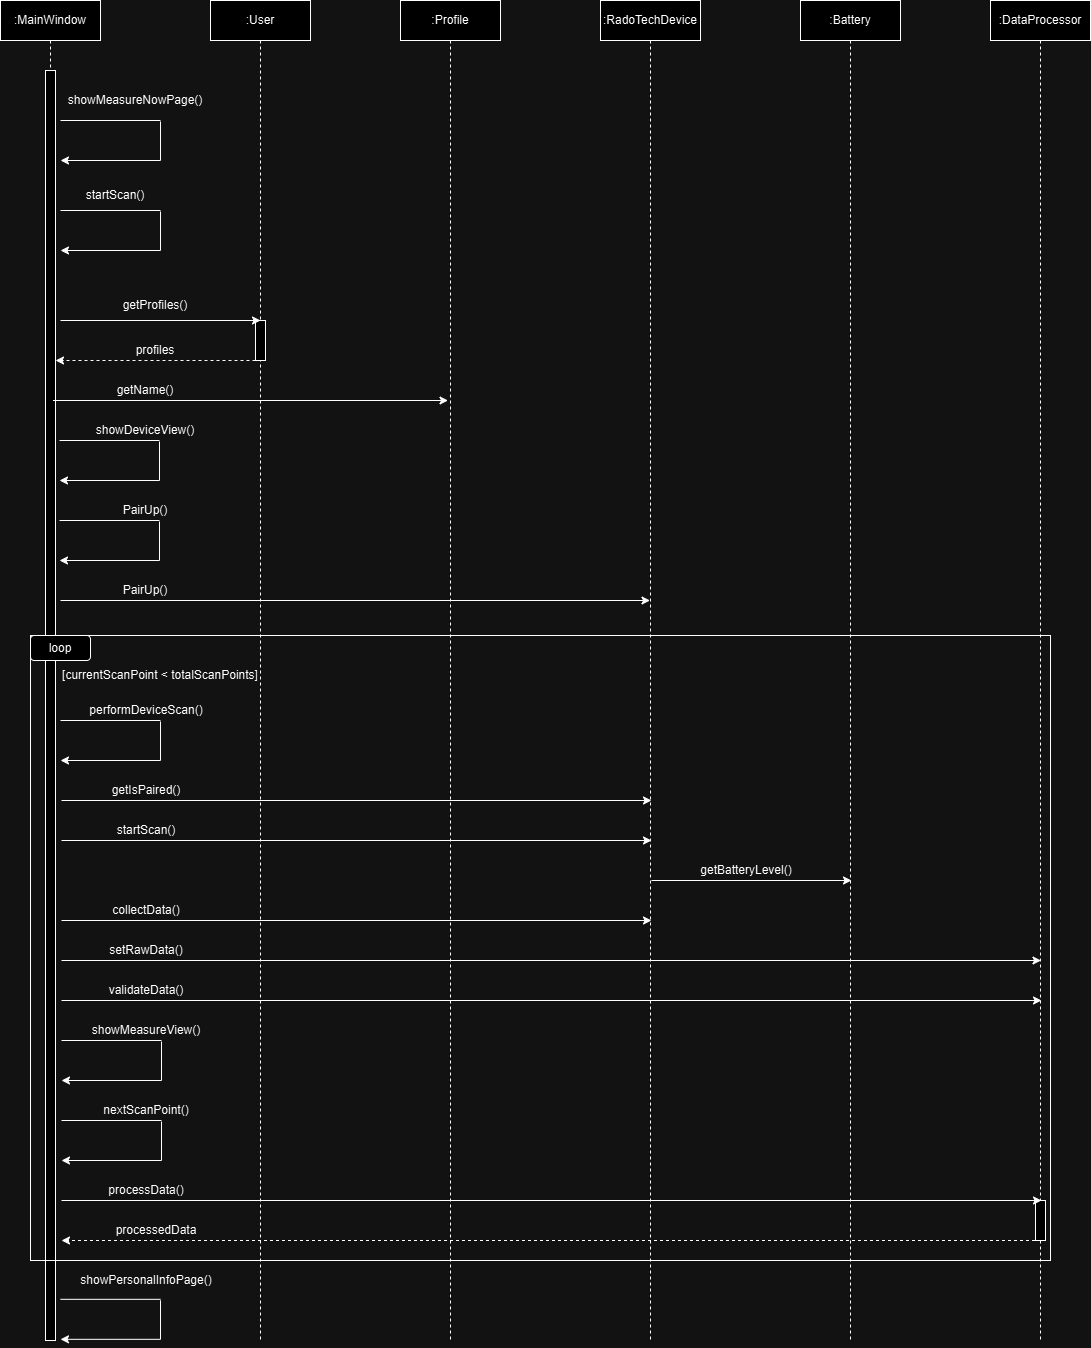

The diagram above was exported from draw.io. Its source (the exported page's mxGraphModel, read from the mxfile embedded in the PNG):
<mxGraphModel dx="2049" dy="1103" grid="1" gridSize="10" guides="1" tooltips="1" connect="1" arrows="1" fold="1" page="1" pageScale="1" pageWidth="850" pageHeight="1100" math="0" shadow="0">
  <root>
    <mxCell id="0" />
    <mxCell id="1" parent="0" />
    <mxCell id="CR54RcYPPR_fw3e3P-RU-2" value=":MainWindow" style="shape=umlLifeline;perimeter=lifelinePerimeter;whiteSpace=wrap;html=1;container=0;dropTarget=0;collapsible=0;recursiveResize=0;outlineConnect=0;portConstraint=eastwest;newEdgeStyle={&quot;edgeStyle&quot;:&quot;elbowEdgeStyle&quot;,&quot;elbow&quot;:&quot;vertical&quot;,&quot;curved&quot;:0,&quot;rounded&quot;:0};" vertex="1" parent="1">
      <mxGeometry x="40" y="40" width="100" height="1340" as="geometry" />
    </mxCell>
    <mxCell id="CR54RcYPPR_fw3e3P-RU-3" value="" style="html=1;points=[];perimeter=orthogonalPerimeter;outlineConnect=0;targetShapes=umlLifeline;portConstraint=eastwest;newEdgeStyle={&quot;edgeStyle&quot;:&quot;elbowEdgeStyle&quot;,&quot;elbow&quot;:&quot;vertical&quot;,&quot;curved&quot;:0,&quot;rounded&quot;:0};" vertex="1" parent="CR54RcYPPR_fw3e3P-RU-2">
      <mxGeometry x="45" y="70" width="10" height="1270" as="geometry" />
    </mxCell>
    <mxCell id="CR54RcYPPR_fw3e3P-RU-4" value=":User" style="shape=umlLifeline;perimeter=lifelinePerimeter;whiteSpace=wrap;html=1;container=0;dropTarget=0;collapsible=0;recursiveResize=0;outlineConnect=0;portConstraint=eastwest;newEdgeStyle={&quot;edgeStyle&quot;:&quot;elbowEdgeStyle&quot;,&quot;elbow&quot;:&quot;vertical&quot;,&quot;curved&quot;:0,&quot;rounded&quot;:0};" vertex="1" parent="1">
      <mxGeometry x="250" y="40" width="100" height="1340" as="geometry" />
    </mxCell>
    <mxCell id="CR54RcYPPR_fw3e3P-RU-5" value="" style="html=1;points=[];perimeter=orthogonalPerimeter;outlineConnect=0;targetShapes=umlLifeline;portConstraint=eastwest;newEdgeStyle={&quot;edgeStyle&quot;:&quot;elbowEdgeStyle&quot;,&quot;elbow&quot;:&quot;vertical&quot;,&quot;curved&quot;:0,&quot;rounded&quot;:0};" vertex="1" parent="CR54RcYPPR_fw3e3P-RU-4">
      <mxGeometry x="45" y="320" width="10" height="40" as="geometry" />
    </mxCell>
    <mxCell id="CR54RcYPPR_fw3e3P-RU-7" value="" style="endArrow=none;html=1;rounded=0;" edge="1" parent="1">
      <mxGeometry width="50" height="50" relative="1" as="geometry">
        <mxPoint x="100" y="250" as="sourcePoint" />
        <mxPoint x="200" y="250" as="targetPoint" />
      </mxGeometry>
    </mxCell>
    <mxCell id="CR54RcYPPR_fw3e3P-RU-8" value="" style="endArrow=none;html=1;rounded=0;" edge="1" parent="1">
      <mxGeometry width="50" height="50" relative="1" as="geometry">
        <mxPoint x="200" y="290" as="sourcePoint" />
        <mxPoint x="200" y="251" as="targetPoint" />
      </mxGeometry>
    </mxCell>
    <mxCell id="CR54RcYPPR_fw3e3P-RU-9" value="" style="endArrow=classic;html=1;rounded=0;" edge="1" parent="1">
      <mxGeometry width="50" height="50" relative="1" as="geometry">
        <mxPoint x="200" y="290" as="sourcePoint" />
        <mxPoint x="100" y="290" as="targetPoint" />
      </mxGeometry>
    </mxCell>
    <mxCell id="CR54RcYPPR_fw3e3P-RU-10" value="" style="endArrow=none;html=1;rounded=0;" edge="1" parent="1">
      <mxGeometry width="50" height="50" relative="1" as="geometry">
        <mxPoint x="200" y="160" as="sourcePoint" />
        <mxPoint x="200" y="160" as="targetPoint" />
      </mxGeometry>
    </mxCell>
    <mxCell id="CR54RcYPPR_fw3e3P-RU-11" value="" style="endArrow=none;html=1;rounded=0;" edge="1" parent="1">
      <mxGeometry width="50" height="50" relative="1" as="geometry">
        <mxPoint x="200" y="200" as="sourcePoint" />
        <mxPoint x="200" y="161" as="targetPoint" />
      </mxGeometry>
    </mxCell>
    <mxCell id="CR54RcYPPR_fw3e3P-RU-12" value="" style="endArrow=classic;html=1;rounded=0;" edge="1" parent="1">
      <mxGeometry width="50" height="50" relative="1" as="geometry">
        <mxPoint x="200" y="200" as="sourcePoint" />
        <mxPoint x="100" y="200" as="targetPoint" />
      </mxGeometry>
    </mxCell>
    <mxCell id="CR54RcYPPR_fw3e3P-RU-13" value="startScan()" style="text;html=1;align=center;verticalAlign=middle;whiteSpace=wrap;rounded=0;" vertex="1" parent="1">
      <mxGeometry x="100" y="220" width="110" height="30" as="geometry" />
    </mxCell>
    <mxCell id="CR54RcYPPR_fw3e3P-RU-14" value="" style="endArrow=none;html=1;rounded=0;" edge="1" parent="1">
      <mxGeometry width="50" height="50" relative="1" as="geometry">
        <mxPoint x="100" y="160" as="sourcePoint" />
        <mxPoint x="100" y="160" as="targetPoint" />
      </mxGeometry>
    </mxCell>
    <mxCell id="CR54RcYPPR_fw3e3P-RU-15" value="" style="endArrow=none;html=1;rounded=0;" edge="1" parent="1">
      <mxGeometry width="50" height="50" relative="1" as="geometry">
        <mxPoint x="100" y="160" as="sourcePoint" />
        <mxPoint x="200" y="160" as="targetPoint" />
      </mxGeometry>
    </mxCell>
    <mxCell id="CR54RcYPPR_fw3e3P-RU-16" value="showMeasureNowPage()" style="text;html=1;align=center;verticalAlign=middle;whiteSpace=wrap;rounded=0;" vertex="1" parent="1">
      <mxGeometry x="120" y="130" width="110" height="20" as="geometry" />
    </mxCell>
    <mxCell id="CR54RcYPPR_fw3e3P-RU-20" value="" style="endArrow=classic;html=1;rounded=0;" edge="1" parent="1">
      <mxGeometry width="50" height="50" relative="1" as="geometry">
        <mxPoint x="100" y="360" as="sourcePoint" />
        <mxPoint x="300" y="360" as="targetPoint" />
      </mxGeometry>
    </mxCell>
    <mxCell id="CR54RcYPPR_fw3e3P-RU-21" value="getProfiles()" style="text;html=1;align=center;verticalAlign=middle;whiteSpace=wrap;rounded=0;" vertex="1" parent="1">
      <mxGeometry x="120" y="330" width="150" height="30" as="geometry" />
    </mxCell>
    <mxCell id="CR54RcYPPR_fw3e3P-RU-22" value="" style="endArrow=classic;html=1;rounded=0;dashed=1;" edge="1" parent="1">
      <mxGeometry width="50" height="50" relative="1" as="geometry">
        <mxPoint x="295" y="400" as="sourcePoint" />
        <mxPoint x="95" y="400" as="targetPoint" />
      </mxGeometry>
    </mxCell>
    <mxCell id="CR54RcYPPR_fw3e3P-RU-23" value="profiles" style="text;html=1;align=center;verticalAlign=middle;whiteSpace=wrap;rounded=0;" vertex="1" parent="1">
      <mxGeometry x="120" y="380" width="150" height="20" as="geometry" />
    </mxCell>
    <mxCell id="CR54RcYPPR_fw3e3P-RU-24" value=":Profile" style="shape=umlLifeline;perimeter=lifelinePerimeter;whiteSpace=wrap;html=1;container=0;dropTarget=0;collapsible=0;recursiveResize=0;outlineConnect=0;portConstraint=eastwest;newEdgeStyle={&quot;edgeStyle&quot;:&quot;elbowEdgeStyle&quot;,&quot;elbow&quot;:&quot;vertical&quot;,&quot;curved&quot;:0,&quot;rounded&quot;:0};" vertex="1" parent="1">
      <mxGeometry x="440" y="40" width="100" height="1340" as="geometry" />
    </mxCell>
    <mxCell id="CR54RcYPPR_fw3e3P-RU-45" value="" style="endArrow=classic;html=1;rounded=0;entryX=0.955;entryY=0.348;entryDx=0;entryDy=0;entryPerimeter=0;" edge="1" parent="1">
      <mxGeometry width="50" height="50" relative="1" as="geometry">
        <mxPoint x="92.5" y="440" as="sourcePoint" />
        <mxPoint x="487.5" y="440" as="targetPoint" />
      </mxGeometry>
    </mxCell>
    <mxCell id="CR54RcYPPR_fw3e3P-RU-50" value="getName()" style="text;html=1;align=center;verticalAlign=middle;whiteSpace=wrap;rounded=0;" vertex="1" parent="1">
      <mxGeometry x="110" y="420" width="150" height="20" as="geometry" />
    </mxCell>
    <mxCell id="CR54RcYPPR_fw3e3P-RU-56" value=":RadoTechDevice" style="shape=umlLifeline;perimeter=lifelinePerimeter;whiteSpace=wrap;html=1;container=0;dropTarget=0;collapsible=0;recursiveResize=0;outlineConnect=0;portConstraint=eastwest;newEdgeStyle={&quot;edgeStyle&quot;:&quot;elbowEdgeStyle&quot;,&quot;elbow&quot;:&quot;vertical&quot;,&quot;curved&quot;:0,&quot;rounded&quot;:0};" vertex="1" parent="1">
      <mxGeometry x="640" y="40" width="100" height="1340" as="geometry" />
    </mxCell>
    <mxCell id="CR54RcYPPR_fw3e3P-RU-58" value="" style="endArrow=none;html=1;rounded=0;" edge="1" parent="1">
      <mxGeometry width="50" height="50" relative="1" as="geometry">
        <mxPoint x="199" y="520" as="sourcePoint" />
        <mxPoint x="199" y="481" as="targetPoint" />
      </mxGeometry>
    </mxCell>
    <mxCell id="CR54RcYPPR_fw3e3P-RU-59" value="" style="endArrow=classic;html=1;rounded=0;" edge="1" parent="1">
      <mxGeometry width="50" height="50" relative="1" as="geometry">
        <mxPoint x="199" y="520" as="sourcePoint" />
        <mxPoint x="99" y="520" as="targetPoint" />
      </mxGeometry>
    </mxCell>
    <mxCell id="CR54RcYPPR_fw3e3P-RU-60" value="" style="endArrow=none;html=1;rounded=0;" edge="1" parent="1">
      <mxGeometry width="50" height="50" relative="1" as="geometry">
        <mxPoint x="99" y="480" as="sourcePoint" />
        <mxPoint x="199" y="480" as="targetPoint" />
      </mxGeometry>
    </mxCell>
    <mxCell id="CR54RcYPPR_fw3e3P-RU-61" value="showDeviceView()" style="text;html=1;align=center;verticalAlign=middle;whiteSpace=wrap;rounded=0;" vertex="1" parent="1">
      <mxGeometry x="130" y="460" width="110" height="20" as="geometry" />
    </mxCell>
    <mxCell id="CR54RcYPPR_fw3e3P-RU-62" value="" style="endArrow=none;html=1;rounded=0;" edge="1" parent="1">
      <mxGeometry width="50" height="50" relative="1" as="geometry">
        <mxPoint x="199" y="600" as="sourcePoint" />
        <mxPoint x="199" y="561" as="targetPoint" />
      </mxGeometry>
    </mxCell>
    <mxCell id="CR54RcYPPR_fw3e3P-RU-63" value="" style="endArrow=classic;html=1;rounded=0;" edge="1" parent="1">
      <mxGeometry width="50" height="50" relative="1" as="geometry">
        <mxPoint x="199" y="600" as="sourcePoint" />
        <mxPoint x="99" y="600" as="targetPoint" />
      </mxGeometry>
    </mxCell>
    <mxCell id="CR54RcYPPR_fw3e3P-RU-64" value="" style="endArrow=none;html=1;rounded=0;" edge="1" parent="1">
      <mxGeometry width="50" height="50" relative="1" as="geometry">
        <mxPoint x="99" y="560" as="sourcePoint" />
        <mxPoint x="199" y="560" as="targetPoint" />
      </mxGeometry>
    </mxCell>
    <mxCell id="CR54RcYPPR_fw3e3P-RU-65" value="PairUp()" style="text;html=1;align=center;verticalAlign=middle;whiteSpace=wrap;rounded=0;" vertex="1" parent="1">
      <mxGeometry x="130" y="540" width="110" height="20" as="geometry" />
    </mxCell>
    <mxCell id="CR54RcYPPR_fw3e3P-RU-66" value="" style="endArrow=classic;html=1;rounded=0;" edge="1" parent="1" target="CR54RcYPPR_fw3e3P-RU-56">
      <mxGeometry width="50" height="50" relative="1" as="geometry">
        <mxPoint x="100" y="640" as="sourcePoint" />
        <mxPoint x="495" y="640" as="targetPoint" />
      </mxGeometry>
    </mxCell>
    <mxCell id="CR54RcYPPR_fw3e3P-RU-67" value="PairUp()" style="text;html=1;align=center;verticalAlign=middle;whiteSpace=wrap;rounded=0;" vertex="1" parent="1">
      <mxGeometry x="130" y="620" width="110" height="20" as="geometry" />
    </mxCell>
    <mxCell id="CR54RcYPPR_fw3e3P-RU-69" value="" style="endArrow=none;html=1;rounded=0;" edge="1" parent="1">
      <mxGeometry width="50" height="50" relative="1" as="geometry">
        <mxPoint x="200" y="800" as="sourcePoint" />
        <mxPoint x="200" y="761" as="targetPoint" />
      </mxGeometry>
    </mxCell>
    <mxCell id="CR54RcYPPR_fw3e3P-RU-70" value="" style="endArrow=classic;html=1;rounded=0;" edge="1" parent="1">
      <mxGeometry width="50" height="50" relative="1" as="geometry">
        <mxPoint x="200" y="800" as="sourcePoint" />
        <mxPoint x="100" y="800" as="targetPoint" />
      </mxGeometry>
    </mxCell>
    <mxCell id="CR54RcYPPR_fw3e3P-RU-71" value="" style="endArrow=none;html=1;rounded=0;" edge="1" parent="1">
      <mxGeometry width="50" height="50" relative="1" as="geometry">
        <mxPoint x="100" y="760" as="sourcePoint" />
        <mxPoint x="200" y="760" as="targetPoint" />
      </mxGeometry>
    </mxCell>
    <mxCell id="CR54RcYPPR_fw3e3P-RU-72" value="performDeviceScan()" style="text;html=1;align=center;verticalAlign=middle;whiteSpace=wrap;rounded=0;" vertex="1" parent="1">
      <mxGeometry x="131" y="740" width="110" height="20" as="geometry" />
    </mxCell>
    <mxCell id="CR54RcYPPR_fw3e3P-RU-77" value="" style="endArrow=classic;html=1;rounded=0;" edge="1" parent="1">
      <mxGeometry width="50" height="50" relative="1" as="geometry">
        <mxPoint x="101" y="840" as="sourcePoint" />
        <mxPoint x="691" y="840" as="targetPoint" />
      </mxGeometry>
    </mxCell>
    <mxCell id="CR54RcYPPR_fw3e3P-RU-78" value="" style="endArrow=classic;html=1;rounded=0;" edge="1" parent="1">
      <mxGeometry width="50" height="50" relative="1" as="geometry">
        <mxPoint x="101" y="880" as="sourcePoint" />
        <mxPoint x="691" y="880" as="targetPoint" />
      </mxGeometry>
    </mxCell>
    <mxCell id="CR54RcYPPR_fw3e3P-RU-79" value="getIsPaired()" style="text;html=1;align=center;verticalAlign=middle;whiteSpace=wrap;rounded=0;" vertex="1" parent="1">
      <mxGeometry x="131" y="820" width="110" height="20" as="geometry" />
    </mxCell>
    <mxCell id="CR54RcYPPR_fw3e3P-RU-80" value="startScan()" style="text;html=1;align=center;verticalAlign=middle;whiteSpace=wrap;rounded=0;" vertex="1" parent="1">
      <mxGeometry x="131" y="860" width="110" height="20" as="geometry" />
    </mxCell>
    <mxCell id="CR54RcYPPR_fw3e3P-RU-81" value=":Battery" style="shape=umlLifeline;perimeter=lifelinePerimeter;whiteSpace=wrap;html=1;container=0;dropTarget=0;collapsible=0;recursiveResize=0;outlineConnect=0;portConstraint=eastwest;newEdgeStyle={&quot;edgeStyle&quot;:&quot;elbowEdgeStyle&quot;,&quot;elbow&quot;:&quot;vertical&quot;,&quot;curved&quot;:0,&quot;rounded&quot;:0};" vertex="1" parent="1">
      <mxGeometry x="840" y="40" width="100" height="1340" as="geometry" />
    </mxCell>
    <mxCell id="CR54RcYPPR_fw3e3P-RU-83" value="" style="endArrow=classic;html=1;rounded=0;" edge="1" parent="1">
      <mxGeometry width="50" height="50" relative="1" as="geometry">
        <mxPoint x="691" y="920" as="sourcePoint" />
        <mxPoint x="891" y="920" as="targetPoint" />
      </mxGeometry>
    </mxCell>
    <mxCell id="CR54RcYPPR_fw3e3P-RU-84" value="getBatteryLevel()" style="text;html=1;align=center;verticalAlign=middle;whiteSpace=wrap;rounded=0;" vertex="1" parent="1">
      <mxGeometry x="731" y="900" width="110" height="20" as="geometry" />
    </mxCell>
    <mxCell id="CR54RcYPPR_fw3e3P-RU-85" value="" style="endArrow=classic;html=1;rounded=0;" edge="1" parent="1">
      <mxGeometry width="50" height="50" relative="1" as="geometry">
        <mxPoint x="101" y="960" as="sourcePoint" />
        <mxPoint x="691" y="960" as="targetPoint" />
      </mxGeometry>
    </mxCell>
    <mxCell id="CR54RcYPPR_fw3e3P-RU-86" value="collectData()" style="text;html=1;align=center;verticalAlign=middle;whiteSpace=wrap;rounded=0;" vertex="1" parent="1">
      <mxGeometry x="131" y="940" width="110" height="20" as="geometry" />
    </mxCell>
    <mxCell id="CR54RcYPPR_fw3e3P-RU-87" value=":DataProcessor" style="shape=umlLifeline;perimeter=lifelinePerimeter;whiteSpace=wrap;html=1;container=0;dropTarget=0;collapsible=0;recursiveResize=0;outlineConnect=0;portConstraint=eastwest;newEdgeStyle={&quot;edgeStyle&quot;:&quot;elbowEdgeStyle&quot;,&quot;elbow&quot;:&quot;vertical&quot;,&quot;curved&quot;:0,&quot;rounded&quot;:0};" vertex="1" parent="1">
      <mxGeometry x="1030" y="40" width="100" height="1340" as="geometry" />
    </mxCell>
    <mxCell id="CR54RcYPPR_fw3e3P-RU-88" value="&lt;span style=&quot;color: rgba(0, 0, 0, 0); font-family: monospace; font-size: 0px; text-align: start;&quot;&gt;%3CmxGraphModel%3E%3Croot%3E%3CmxCell%20id%3D%220%22%2F%3E%3CmxCell%20id%3D%221%22%20parent%3D%220%22%2F%3E%3CmxCell%20id%3D%222%22%20value%3D%22%22%20style%3D%22endArrow%3Dclassic%3Bhtml%3D1%3Brounded%3D0%3B%22%20edge%3D%221%22%20parent%3D%221%22%3E%3CmxGeometry%20width%3D%2250%22%20height%3D%2250%22%20relative%3D%221%22%20as%3D%22geometry%22%3E%3CmxPoint%20x%3D%22100%22%20y%3D%22600%22%20as%3D%22sourcePoint%22%2F%3E%3CmxPoint%20x%3D%22300%22%20y%3D%22600%22%20as%3D%22targetPoint%22%2F%3E%3C%2FmxGeometry%3E%3C%2FmxCell%3E%3CmxCell%20id%3D%223%22%20value%3D%22addProfile(newProfile)%22%20style%3D%22text%3Bhtml%3D1%3Balign%3Dcenter%3BverticalAlign%3Dmiddle%3BwhiteSpace%3Dwrap%3Brounded%3D0%3B%22%20vertex%3D%221%22%20parent%3D%221%22%3E%3CmxGeometry%20x%3D%22120%22%20y%3D%22580%22%20width%3D%22150%22%20height%3D%2220%22%20as%3D%22geometry%22%2F%3E%3C%2FmxCell%3E%3C%2Froot%3E%3C%2FmxGraphModel%3E&lt;/span&gt;" style="html=1;points=[];perimeter=orthogonalPerimeter;outlineConnect=0;targetShapes=umlLifeline;portConstraint=eastwest;newEdgeStyle={&quot;edgeStyle&quot;:&quot;elbowEdgeStyle&quot;,&quot;elbow&quot;:&quot;vertical&quot;,&quot;curved&quot;:0,&quot;rounded&quot;:0};" vertex="1" parent="CR54RcYPPR_fw3e3P-RU-87">
      <mxGeometry x="45" y="1200" width="10" height="40" as="geometry" />
    </mxCell>
    <mxCell id="CR54RcYPPR_fw3e3P-RU-89" value="" style="endArrow=classic;html=1;rounded=0;" edge="1" parent="1">
      <mxGeometry width="50" height="50" relative="1" as="geometry">
        <mxPoint x="101" y="1000" as="sourcePoint" />
        <mxPoint x="1080.5" y="1000" as="targetPoint" />
      </mxGeometry>
    </mxCell>
    <mxCell id="CR54RcYPPR_fw3e3P-RU-90" value="setRawData()" style="text;html=1;align=center;verticalAlign=middle;whiteSpace=wrap;rounded=0;" vertex="1" parent="1">
      <mxGeometry x="131" y="980" width="110" height="20" as="geometry" />
    </mxCell>
    <mxCell id="CR54RcYPPR_fw3e3P-RU-91" value="" style="endArrow=classic;html=1;rounded=0;" edge="1" parent="1">
      <mxGeometry width="50" height="50" relative="1" as="geometry">
        <mxPoint x="101" y="1040" as="sourcePoint" />
        <mxPoint x="1081" y="1040" as="targetPoint" />
      </mxGeometry>
    </mxCell>
    <mxCell id="CR54RcYPPR_fw3e3P-RU-92" value="validateData()" style="text;html=1;align=center;verticalAlign=middle;whiteSpace=wrap;rounded=0;" vertex="1" parent="1">
      <mxGeometry x="131" y="1020" width="110" height="20" as="geometry" />
    </mxCell>
    <mxCell id="CR54RcYPPR_fw3e3P-RU-97" value="" style="endArrow=none;html=1;rounded=0;" edge="1" parent="1">
      <mxGeometry width="50" height="50" relative="1" as="geometry">
        <mxPoint x="201" y="1120" as="sourcePoint" />
        <mxPoint x="201" y="1081" as="targetPoint" />
      </mxGeometry>
    </mxCell>
    <mxCell id="CR54RcYPPR_fw3e3P-RU-98" value="" style="endArrow=classic;html=1;rounded=0;" edge="1" parent="1">
      <mxGeometry width="50" height="50" relative="1" as="geometry">
        <mxPoint x="201" y="1120" as="sourcePoint" />
        <mxPoint x="101" y="1120" as="targetPoint" />
      </mxGeometry>
    </mxCell>
    <mxCell id="CR54RcYPPR_fw3e3P-RU-99" value="" style="endArrow=none;html=1;rounded=0;" edge="1" parent="1">
      <mxGeometry width="50" height="50" relative="1" as="geometry">
        <mxPoint x="101" y="1080" as="sourcePoint" />
        <mxPoint x="201" y="1080" as="targetPoint" />
      </mxGeometry>
    </mxCell>
    <mxCell id="CR54RcYPPR_fw3e3P-RU-100" value="showMeasureView()" style="text;html=1;align=center;verticalAlign=middle;whiteSpace=wrap;rounded=0;" vertex="1" parent="1">
      <mxGeometry x="131" y="1060" width="110" height="20" as="geometry" />
    </mxCell>
    <mxCell id="CR54RcYPPR_fw3e3P-RU-104" value="" style="endArrow=none;html=1;rounded=0;" edge="1" parent="1">
      <mxGeometry width="50" height="50" relative="1" as="geometry">
        <mxPoint x="201" y="1200" as="sourcePoint" />
        <mxPoint x="201" y="1161" as="targetPoint" />
      </mxGeometry>
    </mxCell>
    <mxCell id="CR54RcYPPR_fw3e3P-RU-105" value="" style="endArrow=classic;html=1;rounded=0;" edge="1" parent="1">
      <mxGeometry width="50" height="50" relative="1" as="geometry">
        <mxPoint x="201" y="1200" as="sourcePoint" />
        <mxPoint x="101" y="1200" as="targetPoint" />
      </mxGeometry>
    </mxCell>
    <mxCell id="CR54RcYPPR_fw3e3P-RU-106" value="" style="endArrow=none;html=1;rounded=0;" edge="1" parent="1">
      <mxGeometry width="50" height="50" relative="1" as="geometry">
        <mxPoint x="101" y="1160" as="sourcePoint" />
        <mxPoint x="201" y="1160" as="targetPoint" />
      </mxGeometry>
    </mxCell>
    <mxCell id="CR54RcYPPR_fw3e3P-RU-109" value="nextScanPoint()" style="text;html=1;align=center;verticalAlign=middle;whiteSpace=wrap;rounded=0;" vertex="1" parent="1">
      <mxGeometry x="131" y="1140" width="110" height="20" as="geometry" />
    </mxCell>
    <mxCell id="CR54RcYPPR_fw3e3P-RU-110" value="" style="endArrow=classic;html=1;rounded=0;" edge="1" parent="1">
      <mxGeometry width="50" height="50" relative="1" as="geometry">
        <mxPoint x="101" y="1240" as="sourcePoint" />
        <mxPoint x="1081" y="1240" as="targetPoint" />
      </mxGeometry>
    </mxCell>
    <mxCell id="CR54RcYPPR_fw3e3P-RU-111" value="processData()" style="text;html=1;align=center;verticalAlign=middle;whiteSpace=wrap;rounded=0;" vertex="1" parent="1">
      <mxGeometry x="131" y="1220" width="110" height="20" as="geometry" />
    </mxCell>
    <mxCell id="CR54RcYPPR_fw3e3P-RU-116" value="" style="endArrow=classic;html=1;rounded=0;dashed=1;" edge="1" parent="1">
      <mxGeometry width="50" height="50" relative="1" as="geometry">
        <mxPoint x="1080.5" y="1280" as="sourcePoint" />
        <mxPoint x="101" y="1280" as="targetPoint" />
      </mxGeometry>
    </mxCell>
    <mxCell id="CR54RcYPPR_fw3e3P-RU-117" value="processedData" style="text;html=1;align=center;verticalAlign=middle;whiteSpace=wrap;rounded=0;" vertex="1" parent="1">
      <mxGeometry x="141" y="1260" width="110" height="20" as="geometry" />
    </mxCell>
    <mxCell id="CR54RcYPPR_fw3e3P-RU-120" value="" style="rounded=0;whiteSpace=wrap;html=1;fillColor=none;" vertex="1" parent="1">
      <mxGeometry x="70" y="675" width="1020" height="625" as="geometry" />
    </mxCell>
    <mxCell id="CR54RcYPPR_fw3e3P-RU-121" value="loop" style="rounded=1;whiteSpace=wrap;html=1;" vertex="1" parent="1">
      <mxGeometry x="70" y="675" width="60" height="25" as="geometry" />
    </mxCell>
    <mxCell id="CR54RcYPPR_fw3e3P-RU-122" value="[currentScanPoint &amp;lt; totalScanPoints]" style="text;html=1;align=center;verticalAlign=middle;whiteSpace=wrap;rounded=0;" vertex="1" parent="1">
      <mxGeometry x="90" y="700" width="220" height="30" as="geometry" />
    </mxCell>
    <mxCell id="CR54RcYPPR_fw3e3P-RU-127" value="" style="endArrow=none;html=1;rounded=0;" edge="1" parent="1">
      <mxGeometry width="50" height="50" relative="1" as="geometry">
        <mxPoint x="200" y="1378.8200000000002" as="sourcePoint" />
        <mxPoint x="200" y="1339.8200000000002" as="targetPoint" />
      </mxGeometry>
    </mxCell>
    <mxCell id="CR54RcYPPR_fw3e3P-RU-128" value="" style="endArrow=classic;html=1;rounded=0;" edge="1" parent="1">
      <mxGeometry width="50" height="50" relative="1" as="geometry">
        <mxPoint x="200" y="1378.8200000000002" as="sourcePoint" />
        <mxPoint x="100" y="1378.8200000000002" as="targetPoint" />
      </mxGeometry>
    </mxCell>
    <mxCell id="CR54RcYPPR_fw3e3P-RU-129" value="" style="endArrow=none;html=1;rounded=0;" edge="1" parent="1">
      <mxGeometry width="50" height="50" relative="1" as="geometry">
        <mxPoint x="100" y="1338.8200000000002" as="sourcePoint" />
        <mxPoint x="200" y="1338.8200000000002" as="targetPoint" />
      </mxGeometry>
    </mxCell>
    <mxCell id="CR54RcYPPR_fw3e3P-RU-130" value="showPersonalInfoPage()" style="text;html=1;align=center;verticalAlign=middle;whiteSpace=wrap;rounded=0;" vertex="1" parent="1">
      <mxGeometry x="131" y="1310" width="110" height="20" as="geometry" />
    </mxCell>
  </root>
</mxGraphModel>